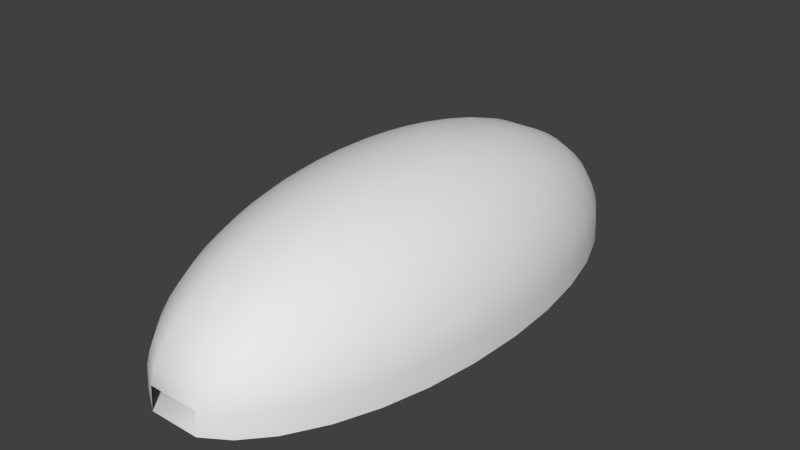 # Source: stadium_1.blend  (saved by Blender 2.73.0; exported with 4.5.12 LTS)
import bpy
from mathutils import Matrix  # noqa: F401  (used for matrix-valued properties, if any)

bpy.ops.wm.read_factory_settings(use_empty=True)
scene = bpy.context.scene
scene.name = 'Scene'

# ---- collections
col_collection_1 = bpy.data.collections.new('Collection 1'); scene.collection.children.link(col_collection_1)

# ---- world
world_world = bpy.data.worlds.new('World'); scene.world = world_world
world_world.color = (0.05088, 0.05088, 0.05088)
world_world.use_sun_shadow = False
world_world.sun_shadow_jitter_overblur = 0.0
world_world.cycles.sampling_method = 'MANUAL'
world_world.cycles.sample_map_resolution = 256

# ---- meshes
me_sphere_001 = bpy.data.meshes.new('Sphere.001')
me_sphere_001.from_pydata([(-1.0, -1.269e-07, -1.788e-07), (-0.9808, 0.4115, -1.788e-07), (-0.9239, 0.8072, -1.788e-07), (-0.8315, 1.172, -1.788e-07), (-0.7071, 1.492, -1.788e-07), (-0.5556, 1.754, -1.788e-07), (-0.3827, 1.949, -1.788e-07), (-0.1951, 2.069, -1.788e-07), (0.1951, 2.069, -1.788e-07), (0.3827, 1.949, -1.788e-07), (0.5556, 1.754, -1.788e-07), (0.7071, 1.492, -1.788e-07), (0.8315, 1.172, -1.788e-07), (0.9239, 0.8072, -1.788e-07), (0.9808, 0.4115, -1.788e-07), (1.0, -2.995e-07, -1.788e-07), (0.9808, -0.4115, -1.788e-07), (0.9239, -0.8072, -1.788e-07), (0.8315, -1.172, -1.788e-07), (0.7071, -1.492, -1.788e-07), (0.5556, -1.754, -1.788e-07), (0.3827, -1.949, -1.788e-07), (0.1951, -2.069, -1.788e-07), (-0.1951, -2.069, -1.788e-07), (-0.3827, -1.949, -1.788e-07), (-0.5556, -1.754, -1.788e-07), (-0.7071, -1.492, -1.788e-07), (-0.8315, -1.172, -1.788e-07), (-0.9239, -0.8072, -1.788e-07), (-0.9808, -0.4115, -1.788e-07), (-0.9155, -1.027e-07, -0.08936), (-0.8979, 0.3768, -0.08936), (-0.8458, 0.739, -0.08936), (-0.7612, 1.073, -0.08936), (-0.6474, 1.366, -0.08936), (-0.5086, 1.606, -0.08936), (-0.3504, 1.784, -0.08936), (-0.1786, 1.894, -0.08936), (0.1786, 1.894, -0.08936), (0.3504, 1.784, -0.08936), (0.5086, 1.606, -0.08936), (0.6474, 1.366, -0.08936), (0.7612, 1.073, -0.08936), (0.8458, 0.739, -0.08936), (0.8979, 0.3768, -0.08936), (0.9155, -2.607e-07, -0.08936), (0.8979, -0.3768, -0.08936), (0.8458, -0.739, -0.08936), (0.7612, -1.073, -0.08936), (0.6474, -1.366, -0.08936), (0.5086, -1.606, -0.08936), (0.3504, -1.784, -0.08936), (0.1786, -1.894, -0.08936), (-0.1786, -1.894, -0.08936), (-0.3504, -1.784, -0.08936), (-0.5086, -1.606, -0.08936), (-0.6474, -1.366, -0.08936), (-0.7612, -1.073, -0.08936), (-0.8458, -0.739, -0.08936), (-0.8979, -0.3768, -0.08936)], [], [(28, 29, 59, 58), (31, 32, 33, 34, 35, 36, 37, 38, 39, 40, 41, 42, 43, 44, 45, 46, 47, 48, 49, 50, 51, 52, 53, 54, 55, 56, 57, 58, 59, 30), (26, 27, 57, 56), (24, 25, 55, 54), (22, 23, 53, 52), (15, 16, 46, 45), (29, 0, 30, 59), (5, 6, 36, 35), (12, 13, 43, 42), (14, 15, 45, 44), (27, 28, 58, 57), (25, 26, 56, 55), (16, 17, 47, 46), (2, 3, 33, 32), (4, 5, 35, 34), (18, 19, 49, 48), (6, 7, 37, 36), (7, 8, 38, 37), (23, 24, 54, 53), (20, 21, 51, 50), (17, 18, 48, 47), (9, 10, 40, 39), (19, 20, 50, 49), (8, 9, 39, 38), (11, 12, 42, 41), (13, 14, 44, 43), (21, 22, 52, 51), (1, 2, 32, 31), (3, 4, 34, 33), (10, 11, 41, 40), (0, 1, 31, 30), (0, 29, 28, 27, 26, 25, 24, 23, 22, 21, 20, 19, 18, 17, 16, 15, 14, 13, 12, 11, 10, 9, 8, 7, 6, 5, 4, 3, 2, 1)])
me_sphere_001.polygons.foreach_set('use_smooth', [True] * 32)
me_sphere_001.use_remesh_preserve_volume = False
me_sphere_001.use_remesh_preserve_attributes = False
me_sphere_001.use_mirror_vertex_groups = False
me_sphere_001.update()
me_sphere = bpy.data.meshes.new('Sphere')
me_sphere.from_pydata([(-0.09802, -1.269e-07, 1.078), (-0.1951, -1.269e-07, 1.064), (-0.2903, -1.269e-07, 1.04), (-0.3827, -1.269e-07, 1.007), (-0.4714, -1.269e-07, 0.9652), (-0.5556, -1.269e-07, 0.9148), (-0.6344, -1.269e-07, 0.8563), (-0.7071, -1.269e-07, 0.7904), (-0.773, -1.269e-07, 0.7177), (-0.8315, -1.269e-07, 0.6389), (-0.8819, -1.269e-07, 0.5547), (-0.9239, -1.269e-07, 0.466), (-0.9569, -1.269e-07, 0.3736), (-0.9808, -1.269e-07, 0.2784), (-0.9952, -1.269e-07, 0.1813), (-1.0, -1.269e-07, -1.788e-07), (-0.09613, 0.04034, 1.078), (-0.1913, 0.08028, 1.064), (-0.2847, 0.1195, 1.04), (-0.3753, 0.1575, 1.007), (-0.4623, 0.194, 0.9652), (-0.5449, 0.2286, 0.9148), (-0.6222, 0.2611, 0.8563), (-0.6935, 0.291, 0.7904), (-0.7582, 0.3181, 0.7177), (-0.8155, 0.3422, 0.6389), (-0.865, 0.3629, 0.5547), (-0.9061, 0.3802, 0.466), (-0.9386, 0.3938, 0.3736), (-0.9619, 0.4036, 0.2784), (-0.9761, 0.4095, 0.1813), (-0.9808, 0.4115, -1.788e-07), (-0.09056, 0.07912, 1.078), (-0.1802, 0.1575, 1.064), (-0.2682, 0.2343, 1.04), (-0.3536, 0.3089, 1.007), (-0.4355, 0.3805, 0.9652), (-0.5133, 0.4485, 0.9148), (-0.5861, 0.5121, 0.8563), (-0.6533, 0.5708, 0.7904), (-0.7142, 0.624, 0.7177), (-0.7682, 0.6712, 0.6389), (-0.8148, 0.7119, 0.5547), (-0.8536, 0.7458, 0.466), (-0.8841, 0.7725, 0.3736), (-0.9061, 0.7917, 0.2784), (-0.9194, 0.8033, 0.1813), (-0.9239, 0.8072, -1.788e-07), (-0.0815, 0.1149, 1.078), (-0.1622, 0.2286, 1.064), (-0.2414, 0.3402, 1.04), (-0.3182, 0.4485, 1.007), (-0.392, 0.5524, 0.9652), (-0.4619, 0.6511, 0.9148), (-0.5275, 0.7435, 0.8563), (-0.5879, 0.8287, 0.7904), (-0.6427, 0.9059, 0.7177), (-0.6913, 0.9744, 0.6389), (-0.7333, 1.034, 0.5547), (-0.7682, 1.083, 0.466), (-0.7957, 1.121, 0.3736), (-0.8155, 1.149, 0.2784), (-0.8275, 1.166, 0.1813), (-0.8315, 1.172, -1.788e-07), (-0.06931, 0.1462, 1.078), (-0.1379, 0.291, 1.064), (-0.2053, 0.433, 1.04), (-0.2706, 0.5708, 1.007), (-0.3333, 0.7031, 0.9652), (-0.3928, 0.8287, 0.9148), (-0.4486, 0.9462, 0.8563), (-0.5, 1.055, 0.7904), (-0.5466, 1.153, 0.7177), (-0.5879, 1.24, 0.6389), (-0.6236, 1.315, 0.5547), (-0.6533, 1.378, 0.466), (-0.6767, 1.427, 0.3736), (-0.6935, 1.463, 0.2784), (-0.7037, 1.484, 0.1813), (-0.7071, 1.492, -1.788e-07), (-0.05446, 0.1719, 1.078), (-0.1084, 0.3422, 1.064), (-0.1613, 0.5091, 1.04), (-0.2126, 0.6712, 1.007), (-0.2619, 0.8268, 0.9652), (-0.3087, 0.9744, 0.9148), (-0.3524, 1.113, 0.8563), (-0.3928, 1.24, 0.7904), (-0.4295, 1.356, 0.7177), (-0.4619, 1.458, 0.6389), (-0.49, 1.547, 0.5547), (-0.5133, 1.62, 0.466), (-0.5316, 1.678, 0.3736), (-0.5449, 1.72, 0.2784), (-0.5529, 1.745, 0.1813), (-0.5556, 1.754, -1.788e-07), (-0.03751, 0.191, 1.078), (-0.07466, 0.3802, 1.064), (-0.1111, 0.5657, 1.04), (-0.1464, 0.7458, 1.007), (-0.1804, 0.9187, 0.9652), (-0.2126, 1.083, 0.9148), (-0.2428, 1.236, 0.8563), (-0.2706, 1.378, 0.7904), (-0.2958, 1.506, 0.7177), (-0.3182, 1.62, 0.6389), (-0.3375, 1.719, 0.5547), (-0.3536, 1.8, 0.466), (-0.3662, 1.865, 0.3736), (-0.3753, 1.911, 0.2784), (-0.3808, 1.939, 0.1813), (-0.3827, 1.949, -1.788e-07), (-0.01912, 0.2028, 1.078), (-0.03806, 0.4036, 1.064), (-0.05663, 0.6006, 1.04), (-0.07466, 0.7917, 1.007), (-0.09196, 0.9752, 0.9652), (-0.1084, 1.149, 0.9148), (-0.1238, 1.312, 0.8563), (-0.1379, 1.463, 0.7904), (-0.1508, 1.599, 0.7177), (-0.1622, 1.72, 0.6389), (-0.1721, 1.825, 0.5547), (-0.1802, 1.911, 0.466), (-0.1867, 1.98, 0.3736), (-0.1913, 2.029, 0.2784), (-0.1942, 2.059, 0.1813), (-0.1951, 2.069, -1.788e-07), (0.01912, 0.2028, 1.078), (0.03806, 0.4036, 1.064), (0.05663, 0.6006, 1.04), (0.07466, 0.7917, 1.007), (0.09197, 0.9752, 0.9652), (0.1084, 1.149, 0.9148), (0.1238, 1.312, 0.8563), (0.138, 1.463, 0.7904), (0.1508, 1.599, 0.7177), (0.1622, 1.72, 0.6389), (0.1721, 1.825, 0.5547), (0.1802, 1.911, 0.466), (0.1867, 1.98, 0.3736), (0.1913, 2.029, 0.2784), (0.1942, 2.059, 0.1813), (0.1951, 2.069, -1.788e-07), (0.03751, 0.191, 1.078), (0.07466, 0.3802, 1.064), (0.1111, 0.5657, 1.04), (0.1464, 0.7458, 1.007), (0.1804, 0.9187, 0.9652), (0.2126, 1.083, 0.9148), (0.2428, 1.236, 0.8563), (0.2706, 1.378, 0.7904), (0.2958, 1.506, 0.7177), (0.3182, 1.62, 0.6389), (0.3375, 1.719, 0.5547), (0.3536, 1.8, 0.466), (0.3662, 1.865, 0.3736), (0.3753, 1.911, 0.2784), (0.3808, 1.939, 0.1813), (0.3827, 1.949, -1.788e-07), (0.05446, 0.1719, 1.078), (0.1084, 0.3422, 1.064), (0.1613, 0.5091, 1.04), (0.2126, 0.6712, 1.007), (0.2619, 0.8268, 0.9652), (0.3087, 0.9744, 0.9148), (0.3525, 1.113, 0.8563), (0.3928, 1.24, 0.7904), (0.4295, 1.356, 0.7177), (0.4619, 1.458, 0.6389), (0.49, 1.547, 0.5547), (0.5133, 1.62, 0.466), (0.5316, 1.678, 0.3736), (0.5449, 1.72, 0.2784), (0.5529, 1.745, 0.1813), (0.5556, 1.754, -1.788e-07), (0.06931, 0.1462, 1.078), (0.138, 0.291, 1.064), (0.2053, 0.433, 1.04), (0.2706, 0.5708, 1.007), (0.3333, 0.7031, 0.9652), (0.3928, 0.8287, 0.9148), (0.4486, 0.9462, 0.8563), (0.5, 1.055, 0.7904), (0.5466, 1.153, 0.7177), (0.5879, 1.24, 0.6389), (0.6236, 1.315, 0.5547), (0.6533, 1.378, 0.466), (0.6767, 1.427, 0.3736), (0.6935, 1.463, 0.2784), (0.7037, 1.484, 0.1813), (0.7071, 1.492, -1.788e-07), (0.0815, 0.1149, 1.078), (0.1622, 0.2286, 1.064), (0.2414, 0.3402, 1.04), (0.3182, 0.4485, 1.007), (0.392, 0.5524, 0.9652), (0.4619, 0.6511, 0.9148), (0.5275, 0.7435, 0.8563), (0.5879, 0.8287, 0.7904), (0.6427, 0.9059, 0.7177), (0.6913, 0.9744, 0.6389), (0.7333, 1.034, 0.5547), (0.7682, 1.083, 0.466), (0.7957, 1.121, 0.3736), (0.8155, 1.149, 0.2784), (0.8275, 1.166, 0.1813), (0.8315, 1.172, -1.788e-07), (0.09056, 0.07912, 1.078), (0.1802, 0.1575, 1.064), (0.2682, 0.2343, 1.04), (0.3536, 0.3089, 1.007), (0.4355, 0.3805, 0.9652), (0.5133, 0.4485, 0.9148), (0.5861, 0.5121, 0.8563), (0.6533, 0.5708, 0.7904), (0.7142, 0.624, 0.7177), (0.7682, 0.6712, 0.6389), (0.8148, 0.7119, 0.5547), (0.8536, 0.7458, 0.466), (0.8841, 0.7725, 0.3736), (0.9061, 0.7917, 0.2784), (0.9194, 0.8033, 0.1813), (0.9239, 0.8072, -1.788e-07), (0.09614, 0.04034, 1.078), (0.1913, 0.08028, 1.064), (0.2847, 0.1195, 1.04), (0.3753, 0.1575, 1.007), (0.4623, 0.194, 0.9652), (0.5449, 0.2286, 0.9148), (0.6222, 0.2611, 0.8563), (0.6935, 0.291, 0.7904), (0.7582, 0.3181, 0.7177), (0.8155, 0.3422, 0.6389), (0.865, 0.3629, 0.5547), (0.9061, 0.3802, 0.466), (0.9386, 0.3938, 0.3736), (0.9619, 0.4036, 0.2784), (0.9761, 0.4095, 0.1813), (0.9808, 0.4115, -1.788e-07), (0.09802, -1.148e-07, 1.078), (0.1951, -1.895e-07, 1.064), (0.2903, -1.502e-07, 1.04), (0.3827, -4.095e-07, 1.007), (0.4714, -5.038e-07, 0.9652), (0.5556, -2.995e-07, 0.9148), (0.6344, -2.366e-07, 0.8563), (0.7071, -2.995e-07, 0.7904), (0.773, -2.995e-07, 0.7177), (0.8315, -5.509e-07, 0.6389), (0.8819, -4.566e-07, 0.5547), (0.9239, -3.623e-07, 0.466), (0.9569, -3.309e-07, 0.3736), (0.9808, -3.309e-07, 0.2784), (0.9952, -1.738e-07, 0.1813), (1.0, -2.995e-07, -1.788e-07), (0.09614, -0.04034, 1.078), (0.1913, -0.08028, 1.064), (0.2847, -0.1195, 1.04), (0.3753, -0.1575, 1.007), (0.4623, -0.194, 0.9652), (0.5449, -0.2286, 0.9148), (0.6222, -0.2611, 0.8563), (0.6935, -0.291, 0.7904), (0.7582, -0.3181, 0.7177), (0.8155, -0.3422, 0.6389), (0.865, -0.3629, 0.5547), (0.9061, -0.3802, 0.466), (0.9386, -0.3938, 0.3736), (0.9619, -0.4036, 0.2784), (0.9761, -0.4095, 0.1813), (0.9808, -0.4115, -1.788e-07), (0.09056, -0.07912, 1.078), (0.1802, -0.1575, 1.064), (0.2682, -0.2343, 1.04), (0.3536, -0.3089, 1.007), (0.4355, -0.3805, 0.9652), (0.5133, -0.4485, 0.9148), (0.5861, -0.5121, 0.8563), (0.6533, -0.5708, 0.7904), (0.7142, -0.624, 0.7177), (0.7682, -0.6712, 0.6389), (0.8148, -0.7119, 0.5547), (0.8536, -0.7458, 0.466), (0.8841, -0.7725, 0.3736), (0.9061, -0.7917, 0.2784), (0.9194, -0.8033, 0.1813), (0.9239, -0.8072, -1.788e-07), (0.0815, -0.1149, 1.078), (0.1622, -0.2286, 1.064), (0.2414, -0.3402, 1.04), (0.3182, -0.4485, 1.007), (0.392, -0.5524, 0.9652), (0.4619, -0.6511, 0.9148), (0.5275, -0.7435, 0.8563), (0.5879, -0.8287, 0.7904), (0.6427, -0.9059, 0.7177), (0.6913, -0.9744, 0.6389), (0.7333, -1.034, 0.5547), (0.7682, -1.083, 0.466), (0.7957, -1.121, 0.3736), (0.8155, -1.149, 0.2784), (0.8275, -1.166, 0.1813), (0.8315, -1.172, -1.788e-07), (0.06931, -0.1462, 1.078), (0.138, -0.291, 1.064), (0.2053, -0.433, 1.04), (0.2706, -0.5708, 1.007), (0.3333, -0.7031, 0.9652), (0.3928, -0.8287, 0.9148), (0.4486, -0.9462, 0.8563), (0.5, -1.055, 0.7904), (0.5466, -1.153, 0.7177), (0.5879, -1.24, 0.6389), (0.6236, -1.315, 0.5547), (0.6533, -1.378, 0.466), (0.6767, -1.427, 0.3736), (0.6935, -1.463, 0.2784), (0.7037, -1.484, 0.1813), (0.7071, -1.492, -1.788e-07), (0.05446, -0.1719, 1.078), (0.1084, -0.3422, 1.064), (0.1613, -0.5091, 1.04), (0.2126, -0.6712, 1.007), (0.2619, -0.8268, 0.9652), (0.3087, -0.9744, 0.9148), (0.3525, -1.113, 0.8563), (0.3928, -1.24, 0.7904), (0.4295, -1.356, 0.7177), (0.4619, -1.458, 0.6389), (0.49, -1.547, 0.5547), (0.5133, -1.62, 0.466), (0.5316, -1.678, 0.3736), (0.5449, -1.72, 0.2784), (0.5529, -1.745, 0.1813), (0.5556, -1.754, -1.788e-07), (0.03751, -0.191, 1.078), (0.07466, -0.3802, 1.064), (0.1111, -0.5657, 1.04), (0.1464, -0.7458, 1.007), (0.1804, -0.9187, 0.9652), (0.2126, -1.083, 0.9148), (0.2428, -1.236, 0.8563), (0.2706, -1.378, 0.7904), (0.2958, -1.506, 0.7177), (0.3182, -1.62, 0.6389), (0.3375, -1.719, 0.5547), (0.3536, -1.8, 0.466), (0.3662, -1.865, 0.3736), (0.3753, -1.911, 0.2784), (0.3808, -1.939, 0.1813), (0.3827, -1.949, -1.788e-07), (0.01912, -0.2028, 1.078), (0.03806, -0.4036, 1.064), (0.05663, -0.6006, 1.04), (0.07466, -0.7917, 1.007), (0.09197, -0.9752, 0.9652), (0.1084, -1.149, 0.9148), (0.1238, -1.312, 0.8563), (0.138, -1.463, 0.7904), (0.1508, -1.599, 0.7177), (0.1622, -1.72, 0.6389), (0.1721, -1.825, 0.5547), (0.1802, -1.911, 0.466), (0.1867, -1.98, 0.3736), (0.1913, -2.029, 0.2784), (0.1942, -2.059, 0.1813), (0.1951, -2.069, -1.788e-07), (-0.01912, -0.2028, 1.078), (-0.03806, -0.4036, 1.064), (-0.05663, -0.6006, 1.04), (-0.07466, -0.7917, 1.007), (-0.09196, -0.9752, 0.9652), (-0.1084, -1.149, 0.9148), (-0.1238, -1.312, 0.8563), (-0.1379, -1.463, 0.7904), (-0.1508, -1.599, 0.7177), (-0.1622, -1.72, 0.6389), (-0.1721, -1.825, 0.5547), (-0.1802, -1.911, 0.466), (-0.1867, -1.98, 0.3736), (-0.1913, -2.029, 0.2784), (-0.1942, -2.059, 0.1813), (-0.1951, -2.069, -1.788e-07), (-0.03751, -0.191, 1.078), (-0.07466, -0.3802, 1.064), (-0.1111, -0.5657, 1.04), (-0.1464, -0.7458, 1.007), (-0.1804, -0.9187, 0.9652), (-0.2126, -1.083, 0.9148), (-0.2428, -1.236, 0.8563), (-0.2706, -1.378, 0.7904), (-0.2958, -1.506, 0.7177), (-0.3182, -1.62, 0.6389), (-0.3375, -1.719, 0.5547), (-0.3536, -1.8, 0.466), (-0.3662, -1.865, 0.3736), (-0.3753, -1.911, 0.2784), (-0.3808, -1.939, 0.1813), (-0.3827, -1.949, -1.788e-07), (-0.05446, -0.1719, 1.078), (-0.1084, -0.3422, 1.064), (-0.1613, -0.5091, 1.04), (-0.2126, -0.6712, 1.007), (-0.2619, -0.8268, 0.9652), (-0.3087, -0.9744, 0.9148), (-0.3524, -1.113, 0.8563), (-0.3928, -1.24, 0.7904), (-0.4295, -1.356, 0.7177), (-0.4619, -1.458, 0.6389), (-0.49, -1.547, 0.5547), (-0.5133, -1.62, 0.466), (-0.5316, -1.678, 0.3736), (-0.5449, -1.72, 0.2784), (-0.5529, -1.745, 0.1813), (-0.5556, -1.754, -1.788e-07), (2.351e-07, -1.324e-06, 1.083), (-0.06931, -0.1462, 1.078), (-0.1379, -0.291, 1.064), (-0.2053, -0.433, 1.04), (-0.2706, -0.5708, 1.007), (-0.3333, -0.7031, 0.9652), (-0.3928, -0.8287, 0.9148), (-0.4486, -0.9462, 0.8563), (-0.5, -1.055, 0.7904), (-0.5466, -1.153, 0.7177), (-0.5879, -1.24, 0.6389), (-0.6236, -1.315, 0.5547), (-0.6533, -1.378, 0.466), (-0.6767, -1.427, 0.3736), (-0.6935, -1.463, 0.2784), (-0.7037, -1.484, 0.1813), (-0.7071, -1.492, -1.788e-07), (-0.0815, -0.1149, 1.078), (-0.1622, -0.2286, 1.064), (-0.2414, -0.3402, 1.04), (-0.3182, -0.4485, 1.007), (-0.392, -0.5524, 0.9652), (-0.4619, -0.6511, 0.9148), (-0.5275, -0.7435, 0.8563), (-0.5879, -0.8287, 0.7904), (-0.6427, -0.9059, 0.7177), (-0.6913, -0.9744, 0.6389), (-0.7333, -1.034, 0.5547), (-0.7682, -1.083, 0.466), (-0.7957, -1.121, 0.3736), (-0.8155, -1.149, 0.2784), (-0.8275, -1.166, 0.1813), (-0.8315, -1.172, -1.788e-07), (-0.09056, -0.07912, 1.078), (-0.1802, -0.1575, 1.064), (-0.2682, -0.2343, 1.04), (-0.3536, -0.3089, 1.007), (-0.4355, -0.3805, 0.9652), (-0.5133, -0.4485, 0.9148), (-0.5861, -0.5121, 0.8563), (-0.6533, -0.5708, 0.7904), (-0.7142, -0.624, 0.7177), (-0.7682, -0.6712, 0.6389), (-0.8148, -0.7119, 0.5547), (-0.8536, -0.7458, 0.466), (-0.8841, -0.7725, 0.3736), (-0.9061, -0.7917, 0.2784), (-0.9194, -0.8033, 0.1813), (-0.9239, -0.8072, -1.788e-07), (-0.09613, -0.04034, 1.078), (-0.1913, -0.08028, 1.064), (-0.2847, -0.1195, 1.04), (-0.3753, -0.1575, 1.007), (-0.4623, -0.194, 0.9652), (-0.5449, -0.2286, 0.9148), (-0.6222, -0.2611, 0.8563), (-0.6935, -0.291, 0.7904), (-0.7582, -0.3181, 0.7177), (-0.8155, -0.3422, 0.6389), (-0.865, -0.3629, 0.5547), (-0.9061, -0.3802, 0.466), (-0.9386, -0.3938, 0.3736), (-0.9619, -0.4036, 0.2784), (-0.9761, -0.4095, 0.1813), (-0.9808, -0.4115, -1.788e-07)], [], [(9, 25, 24, 8), (7, 23, 22, 6), (5, 21, 20, 4), (3, 19, 18, 2), (14, 30, 29, 13), (1, 17, 16, 0), (12, 28, 27, 11), (10, 26, 25, 9), (8, 24, 23, 7), (6, 22, 21, 5), (4, 20, 19, 3), (15, 31, 30, 14), (2, 18, 17, 1), (13, 29, 28, 12), (11, 27, 26, 10), (26, 42, 41, 25), (24, 40, 39, 23), (22, 38, 37, 21), (20, 36, 35, 19), (31, 47, 46, 30), (18, 34, 33, 17), (29, 45, 44, 28), (27, 43, 42, 26), (25, 41, 40, 24), (23, 39, 38, 22), (21, 37, 36, 20), (19, 35, 34, 18), (30, 46, 45, 29), (17, 33, 32, 16), (28, 44, 43, 27), (43, 59, 58, 42), (41, 57, 56, 40), (39, 55, 54, 38), (37, 53, 52, 36), (35, 51, 50, 34), (46, 62, 61, 45), (33, 49, 48, 32), (44, 60, 59, 43), (42, 58, 57, 41), (40, 56, 55, 39), (38, 54, 53, 37), (36, 52, 51, 35), (47, 63, 62, 46), (34, 50, 49, 33), (45, 61, 60, 44), (49, 65, 64, 48), (60, 76, 75, 59), (58, 74, 73, 57), (56, 72, 71, 55), (54, 70, 69, 53), (52, 68, 67, 51), (63, 79, 78, 62), (50, 66, 65, 49), (61, 77, 76, 60), (59, 75, 74, 58), (57, 73, 72, 56), (55, 71, 70, 54), (53, 69, 68, 52), (51, 67, 66, 50), (62, 78, 77, 61), (66, 82, 81, 65), (77, 93, 92, 76), (75, 91, 90, 74), (73, 89, 88, 72), (71, 87, 86, 70), (69, 85, 84, 68), (67, 83, 82, 66), (78, 94, 93, 77), (65, 81, 80, 64), (76, 92, 91, 75), (74, 90, 89, 73), (72, 88, 87, 71), (70, 86, 85, 69), (68, 84, 83, 67), (79, 95, 94, 78), (83, 99, 98, 82), (94, 110, 109, 93), (81, 97, 96, 80), (92, 108, 107, 91), (90, 106, 105, 89), (88, 104, 103, 87), (86, 102, 101, 85), (84, 100, 99, 83), (95, 111, 110, 94), (82, 98, 97, 81), (93, 109, 108, 92), (91, 107, 106, 90), (89, 105, 104, 88), (87, 103, 102, 86), (85, 101, 100, 84), (100, 116, 115, 99), (111, 127, 126, 110), (98, 114, 113, 97), (109, 125, 124, 108), (107, 123, 122, 106), (105, 121, 120, 104), (103, 119, 118, 102), (101, 117, 116, 100), (99, 115, 114, 98), (110, 126, 125, 109), (97, 113, 112, 96), (108, 124, 123, 107), (106, 122, 121, 105), (104, 120, 119, 103), (102, 118, 117, 101), (117, 118, 134, 133), (115, 116, 132, 131), (113, 114, 130, 129), (124, 125, 141, 140), (122, 123, 139, 138), (120, 121, 137, 136), (118, 119, 135, 134), (116, 117, 133, 132), (352, 353, 369, 368), (114, 115, 131, 130), (125, 126, 142, 141), (123, 124, 140, 139), (121, 122, 138, 137), (119, 120, 136, 135), (135, 151, 150, 134), (133, 149, 148, 132), (131, 147, 146, 130), (142, 158, 157, 141), (129, 145, 144, 128), (140, 156, 155, 139), (138, 154, 153, 137), (136, 152, 151, 135), (134, 150, 149, 133), (132, 148, 147, 131), (143, 159, 158, 142), (130, 146, 145, 129), (141, 157, 156, 140), (139, 155, 154, 138), (137, 153, 152, 136), (152, 168, 167, 151), (150, 166, 165, 149), (148, 164, 163, 147), (159, 175, 174, 158), (146, 162, 161, 145), (157, 173, 172, 156), (155, 171, 170, 154), (153, 169, 168, 152), (151, 167, 166, 150), (149, 165, 164, 148), (147, 163, 162, 146), (158, 174, 173, 157), (145, 161, 160, 144), (156, 172, 171, 155), (154, 170, 169, 153), (169, 185, 184, 168), (167, 183, 182, 166), (165, 181, 180, 164), (163, 179, 178, 162), (174, 190, 189, 173), (161, 177, 176, 160), (172, 188, 187, 171), (170, 186, 185, 169), (168, 184, 183, 167), (166, 182, 181, 165), (164, 180, 179, 163), (175, 191, 190, 174), (162, 178, 177, 161), (173, 189, 188, 172), (171, 187, 186, 170), (186, 202, 201, 185), (184, 200, 199, 183), (182, 198, 197, 181), (180, 196, 195, 179), (191, 207, 206, 190), (178, 194, 193, 177), (189, 205, 204, 188), (187, 203, 202, 186), (185, 201, 200, 184), (183, 199, 198, 182), (181, 197, 196, 180), (179, 195, 194, 178), (190, 206, 205, 189), (177, 193, 192, 176), (188, 204, 203, 187), (203, 219, 218, 202), (201, 217, 216, 200), (199, 215, 214, 198), (197, 213, 212, 196), (195, 211, 210, 194), (206, 222, 221, 205), (193, 209, 208, 192), (204, 220, 219, 203), (202, 218, 217, 201), (200, 216, 215, 199), (198, 214, 213, 197), (196, 212, 211, 195), (207, 223, 222, 206), (194, 210, 209, 193), (205, 221, 220, 204), (209, 225, 224, 208), (220, 236, 235, 219), (218, 234, 233, 217), (216, 232, 231, 215), (214, 230, 229, 213), (212, 228, 227, 211), (223, 239, 238, 222), (210, 226, 225, 209), (221, 237, 236, 220), (219, 235, 234, 218), (217, 233, 232, 216), (215, 231, 230, 214), (213, 229, 228, 212), (211, 227, 226, 210), (222, 238, 237, 221), (226, 242, 241, 225), (237, 253, 252, 236), (235, 251, 250, 234), (233, 249, 248, 232), (231, 247, 246, 230), (229, 245, 244, 228), (227, 243, 242, 226), (238, 254, 253, 237), (225, 241, 240, 224), (236, 252, 251, 235), (234, 250, 249, 233), (232, 248, 247, 231), (230, 246, 245, 229), (228, 244, 243, 227), (239, 255, 254, 238), (243, 259, 258, 242), (254, 270, 269, 253), (241, 257, 256, 240), (252, 268, 267, 251), (250, 266, 265, 249), (248, 264, 263, 247), (246, 262, 261, 245), (244, 260, 259, 243), (255, 271, 270, 254), (242, 258, 257, 241), (253, 269, 268, 252), (251, 267, 266, 250), (249, 265, 264, 248), (247, 263, 262, 246), (245, 261, 260, 244), (260, 276, 275, 259), (271, 287, 286, 270), (258, 274, 273, 257), (269, 285, 284, 268), (267, 283, 282, 266), (265, 281, 280, 264), (263, 279, 278, 262), (261, 277, 276, 260), (259, 275, 274, 258), (270, 286, 285, 269), (257, 273, 272, 256), (268, 284, 283, 267), (266, 282, 281, 265), (264, 280, 279, 263), (262, 278, 277, 261), (277, 293, 292, 276), (275, 291, 290, 274), (286, 302, 301, 285), (273, 289, 288, 272), (284, 300, 299, 283), (282, 298, 297, 281), (280, 296, 295, 279), (278, 294, 293, 277), (276, 292, 291, 275), (287, 303, 302, 286), (274, 290, 289, 273), (285, 301, 300, 284), (283, 299, 298, 282), (281, 297, 296, 280), (279, 295, 294, 278), (294, 310, 309, 293), (292, 308, 307, 291), (303, 319, 318, 302), (290, 306, 305, 289), (301, 317, 316, 300), (299, 315, 314, 298), (297, 313, 312, 296), (295, 311, 310, 294), (293, 309, 308, 292), (291, 307, 306, 290), (302, 318, 317, 301), (289, 305, 304, 288), (300, 316, 315, 299), (298, 314, 313, 297), (296, 312, 311, 295), (311, 327, 326, 310), (309, 325, 324, 308), (307, 323, 322, 306), (318, 334, 333, 317), (305, 321, 320, 304), (316, 332, 331, 315), (314, 330, 329, 313), (312, 328, 327, 311), (310, 326, 325, 309), (308, 324, 323, 307), (319, 335, 334, 318), (306, 322, 321, 305), (317, 333, 332, 316), (315, 331, 330, 314), (313, 329, 328, 312), (328, 344, 343, 327), (326, 342, 341, 325), (324, 340, 339, 323), (335, 351, 350, 334), (322, 338, 337, 321), (333, 349, 348, 332), (331, 347, 346, 330), (329, 345, 344, 328), (327, 343, 342, 326), (325, 341, 340, 324), (323, 339, 338, 322), (334, 350, 349, 333), (321, 337, 336, 320), (332, 348, 347, 331), (330, 346, 345, 329), (345, 361, 360, 344), (343, 359, 358, 342), (341, 357, 356, 340), (339, 355, 354, 338), (350, 366, 365, 349), (337, 353, 352, 336), (348, 364, 363, 347), (346, 362, 361, 345), (344, 360, 359, 343), (342, 358, 357, 341), (340, 356, 355, 339), (351, 367, 366, 350), (338, 354, 353, 337), (349, 365, 364, 348), (347, 363, 362, 346), (362, 363, 379, 378), (360, 361, 377, 376), (358, 359, 375, 374), (356, 357, 373, 372), (416, 112, 128), (354, 355, 371, 370), (365, 366, 382, 381), (363, 364, 380, 379), (361, 362, 378, 377), (359, 360, 376, 375), (357, 358, 374, 373), (355, 356, 372, 371), (353, 354, 370, 369), (364, 365, 381, 380), (369, 385, 384, 368), (380, 396, 395, 379), (378, 394, 393, 377), (376, 392, 391, 375), (374, 390, 389, 373), (372, 388, 387, 371), (383, 399, 398, 382), (370, 386, 385, 369), (381, 397, 396, 380), (379, 395, 394, 378), (377, 393, 392, 376), (375, 391, 390, 374), (373, 389, 388, 372), (371, 387, 386, 370), (382, 398, 397, 381), (393, 409, 408, 392), (391, 407, 406, 390), (389, 405, 404, 388), (387, 403, 402, 386), (398, 414, 413, 397), (385, 401, 400, 384), (396, 412, 411, 395), (394, 410, 409, 393), (392, 408, 407, 391), (390, 406, 405, 389), (388, 404, 403, 387), (399, 415, 414, 398), (386, 402, 401, 385), (397, 413, 412, 396), (395, 411, 410, 394), (410, 427, 426, 409), (408, 425, 424, 407), (406, 423, 422, 405), (404, 421, 420, 403), (415, 432, 431, 414), (402, 419, 418, 401), (413, 430, 429, 412), (411, 428, 427, 410), (409, 426, 425, 408), (407, 424, 423, 406), (405, 422, 421, 404), (403, 420, 419, 402), (414, 431, 430, 413), (401, 418, 417, 400), (412, 429, 428, 411), (428, 444, 443, 427), (426, 442, 441, 425), (424, 440, 439, 423), (422, 438, 437, 421), (420, 436, 435, 419), (431, 447, 446, 430), (418, 434, 433, 417), (429, 445, 444, 428), (427, 443, 442, 426), (425, 441, 440, 424), (423, 439, 438, 422), (421, 437, 436, 420), (432, 448, 447, 431), (419, 435, 434, 418), (430, 446, 445, 429), (434, 450, 449, 433), (445, 461, 460, 444), (443, 459, 458, 442), (441, 457, 456, 440), (439, 455, 454, 438), (437, 453, 452, 436), (448, 464, 463, 447), (435, 451, 450, 434), (446, 462, 461, 445), (444, 460, 459, 443), (442, 458, 457, 441), (440, 456, 455, 439), (438, 454, 453, 437), (436, 452, 451, 435), (447, 463, 462, 446), (451, 467, 466, 450), (462, 478, 477, 461), (460, 476, 475, 459), (458, 474, 473, 457), (456, 472, 471, 455), (454, 470, 469, 453), (452, 468, 467, 451), (463, 479, 478, 462), (450, 466, 465, 449), (461, 477, 476, 460), (459, 475, 474, 458), (457, 473, 472, 456), (455, 471, 470, 454), (453, 469, 468, 452), (464, 480, 479, 463), (0, 16, 416), (16, 32, 416), (32, 48, 416), (48, 64, 416), (64, 80, 416), (80, 96, 416), (96, 112, 416), (416, 352, 368), (128, 144, 416), (144, 160, 416), (160, 176, 416), (176, 192, 416), (192, 208, 416), (208, 224, 416), (224, 240, 416), (240, 256, 416), (256, 272, 416), (272, 288, 416), (288, 304, 416), (304, 320, 416), (320, 336, 416), (336, 352, 416), (368, 384, 416), (384, 400, 416), (400, 417, 416), (417, 433, 416), (433, 449, 416), (449, 465, 416), (468, 3, 2, 467), (479, 14, 13, 478), (466, 1, 0, 465), (477, 12, 11, 476), (475, 10, 9, 474), (473, 8, 7, 472), (471, 6, 5, 470), (469, 4, 3, 468), (480, 15, 14, 479), (467, 2, 1, 466), (478, 13, 12, 477), (465, 0, 416), (476, 11, 10, 475), (474, 9, 8, 473), (472, 7, 6, 471), (470, 5, 4, 469), (112, 113, 129, 128)])
me_sphere.polygons.foreach_set('use_smooth', [True] * 478)
me_sphere.use_remesh_preserve_volume = False
me_sphere.use_remesh_preserve_attributes = False
me_sphere.use_mirror_vertex_groups = False
me_sphere.update()

# ---- objects
ob_sphere_001 = bpy.data.objects.new('Sphere.001', me_sphere_001)
ob_sphere = bpy.data.objects.new('Sphere', me_sphere)

# ---- transforms, parenting, visibility, modifiers, constraints
ob_sphere_001.location = (0.0, 0.0, 0.0)
ob_sphere_001.lineart.crease_threshold = 0.0
ob_sphere.location = (0.0, 0.0, 0.0)
ob_sphere.lineart.crease_threshold = 0.0

# ---- collection membership
col_collection_1.objects.link(ob_sphere_001)
col_collection_1.objects.link(ob_sphere)

# ---- scene / render settings (as saved in the file)
scene.frame_start = 1; scene.frame_end = 250; scene.frame_set(1)
scene.render.engine = 'BLENDER_EEVEE_NEXT'
scene.render.resolution_percentage = 50
scene.render.dither_intensity = 0.0
scene.cycles.use_denoising = False
scene.cycles.samples = 10
scene.cycles.sampling_pattern = 'TABULATED_SOBOL'
scene.cycles.light_sampling_threshold = 0.0
scene.cycles.use_adaptive_sampling = False
scene.cycles.use_light_tree = False
scene.cycles.blur_glossy = 0.0
scene.cycles.pixel_filter_type = 'GAUSSIAN'
scene.cycles.sample_clamp_indirect = 0.0
scene.view_settings.view_transform = 'Standard'
bpy.context.view_layer.update()

# ---- added for rendering (the .blend has no active camera and no usable light): camera, sun
cam_auto = bpy.data.cameras.new('AutoCamera')
cam_auto.lens = 50.0
cam_auto.sensor_width = 36.0
cam_auto.clip_end = 1000.0
ob_auto_camera = bpy.data.objects.new('AutoCamera', cam_auto)
scene.collection.objects.link(ob_auto_camera)
ob_auto_camera.location = (4.38831, -5.26597, 4.00761)
ob_auto_camera.rotation_euler = (1.09748, -7.21219e-08, 0.694738)
scene.camera = ob_auto_camera
light_auto_sun = bpy.data.lights.new('AutoSun', 'SUN')
light_auto_sun.energy = 3.0
light_auto_sun.angle = 0.0523599
ob_auto_sun = bpy.data.objects.new('AutoSun', light_auto_sun)
scene.collection.objects.link(ob_auto_sun)
ob_auto_sun.rotation_euler = (0.872665, 0.174533, 0.523599)
bpy.context.view_layer.update()
